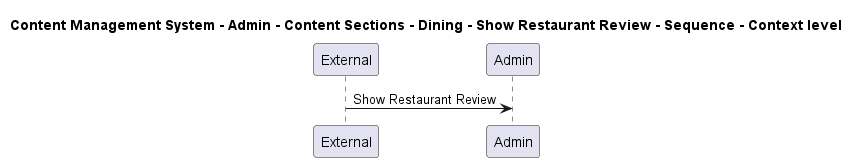

The diagram above was rendered by PlantUML. Its source (embedded in the PNG):
@startuml

title Content Management System - Admin - Content Sections - Dining - Show Restaurant Review - Sequence - Context level

participant "External" as C4InterFlow.SoftwareSystems.ExternalSystem
participant "Admin" as ContentManagementSystem.SoftwareSystems.Admin

C4InterFlow.SoftwareSystems.ExternalSystem -> ContentManagementSystem.SoftwareSystems.Admin : Show Restaurant Review


@enduml